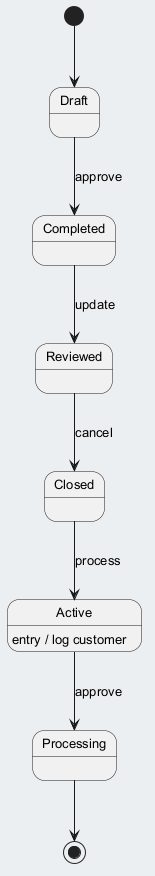

The diagram above was rendered by PlantUML. Its source (embedded in the PNG):
@startuml
skinparam backgroundColor #ECEFF1
skinparam classBackgroundColor #FFFFFF
skinparam classBorderColor #455A64
skinparam defaultFontSize 13
[*] --> Draft
Draft --> Completed : approve
Completed --> Reviewed : update
Reviewed --> Closed : cancel
Closed --> Active : process
Active --> Processing : approve
Active : entry / log customer
Processing --> [*]
@enduml